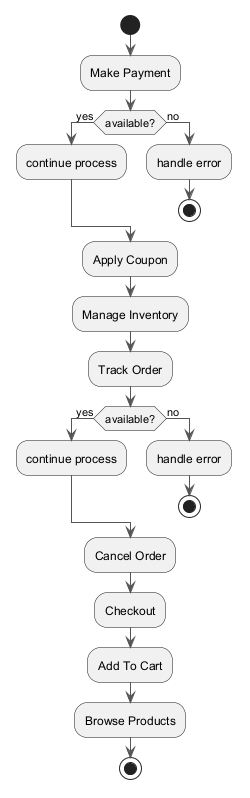

The diagram above was rendered by PlantUML. Its source (embedded in the PNG):
@startuml
skinparam monochrome true
skinparam ArrowColor #555555
start
:Make Payment;
if (available?) then (yes)
:continue process;
else (no)
:handle error;
stop
endif
:Apply Coupon;
:Manage Inventory;
:Track Order;
if (available?) then (yes)
:continue process;
else (no)
:handle error;
stop
endif
:Cancel Order;
:Checkout;
:Add To Cart;
:Browse Products;
stop
@enduml